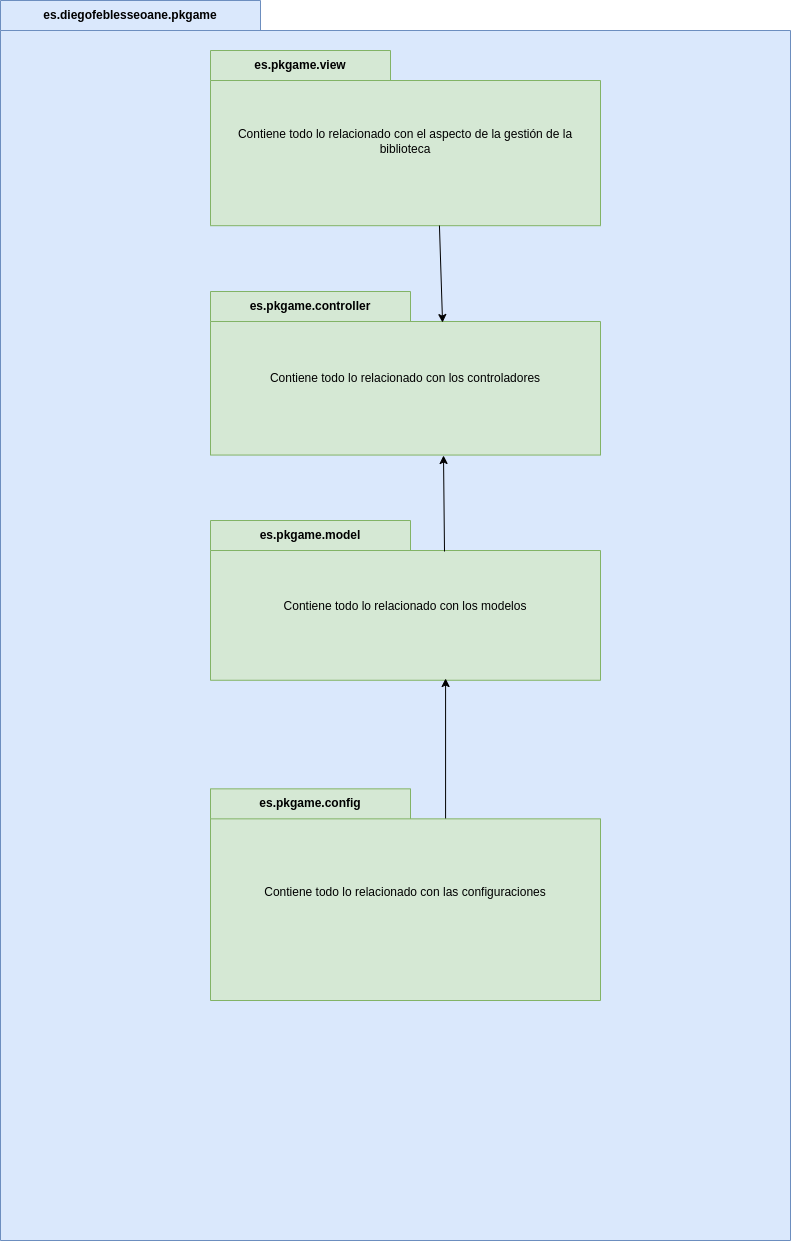

The diagram above was exported from draw.io. Its source (the exported page's mxGraphModel, read from the mxfile embedded in the PNG):
<mxGraphModel dx="1386" dy="829" grid="1" gridSize="10" guides="1" tooltips="1" connect="1" arrows="1" fold="1" page="1" pageScale="1" pageWidth="827" pageHeight="1169" math="0" shadow="0">
  <root>
    <mxCell id="0" />
    <mxCell id="1" parent="0" />
    <mxCell id="5IdqSTd422dZlVnJvj-x-1" value="es.diegofeblesseoane.pkgame" style="shape=folder;fontStyle=1;tabWidth=260;tabHeight=30;tabPosition=left;html=1;boundedLbl=1;labelInHeader=1;container=1;collapsible=0;whiteSpace=wrap;fillColor=#dae8fc;strokeColor=#6c8ebf;" parent="1" vertex="1">
      <mxGeometry x="60" y="130" width="790" height="1240" as="geometry" />
    </mxCell>
    <mxCell id="5IdqSTd422dZlVnJvj-x-2" value="" style="html=1;strokeColor=none;resizeWidth=1;resizeHeight=1;fillColor=none;part=1;connectable=0;allowArrows=0;deletable=0;whiteSpace=wrap;" parent="5IdqSTd422dZlVnJvj-x-1" vertex="1">
      <mxGeometry width="790" height="868" relative="1" as="geometry">
        <mxPoint y="30" as="offset" />
      </mxGeometry>
    </mxCell>
    <mxCell id="5IdqSTd422dZlVnJvj-x-3" value="es.pkgame.view" style="shape=folder;fontStyle=1;tabWidth=180;tabHeight=30;tabPosition=left;html=1;boundedLbl=1;labelInHeader=1;container=1;collapsible=0;whiteSpace=wrap;fillColor=#d5e8d4;strokeColor=#82b366;" parent="5IdqSTd422dZlVnJvj-x-1" vertex="1">
      <mxGeometry x="210" y="50.00036809815949" width="390" height="175.18993865030674" as="geometry" />
    </mxCell>
    <mxCell id="5IdqSTd422dZlVnJvj-x-4" value="Contiene todo lo relacionado con el aspecto de la gestión de la biblioteca" style="html=1;strokeColor=none;resizeWidth=1;resizeHeight=1;fillColor=none;part=1;connectable=0;allowArrows=0;deletable=0;whiteSpace=wrap;" parent="5IdqSTd422dZlVnJvj-x-3" vertex="1">
      <mxGeometry width="390" height="122.63295705521472" relative="1" as="geometry">
        <mxPoint y="30" as="offset" />
      </mxGeometry>
    </mxCell>
    <mxCell id="5IdqSTd422dZlVnJvj-x-5" value="es.pkgame.controller" style="shape=folder;fontStyle=1;tabWidth=200;tabHeight=30;tabPosition=left;html=1;boundedLbl=1;labelInHeader=1;container=1;collapsible=0;whiteSpace=wrap;fillColor=#d5e8d4;strokeColor=#82b366;" parent="5IdqSTd422dZlVnJvj-x-1" vertex="1">
      <mxGeometry x="210" y="290.99549912647785" width="390" height="163.55828220858893" as="geometry" />
    </mxCell>
    <mxCell id="5IdqSTd422dZlVnJvj-x-6" value="Contiene todo lo relacionado con los controladores" style="html=1;strokeColor=none;resizeWidth=1;resizeHeight=1;fillColor=none;part=1;connectable=0;allowArrows=0;deletable=0;whiteSpace=wrap;" parent="5IdqSTd422dZlVnJvj-x-5" vertex="1">
      <mxGeometry width="390" height="114.49079754601226" relative="1" as="geometry">
        <mxPoint y="30" as="offset" />
      </mxGeometry>
    </mxCell>
    <mxCell id="5IdqSTd422dZlVnJvj-x-7" value="es.pkgame.model" style="shape=folder;fontStyle=1;tabWidth=200;tabHeight=30;tabPosition=left;html=1;boundedLbl=1;labelInHeader=1;container=1;collapsible=0;whiteSpace=wrap;fillColor=#d5e8d4;strokeColor=#82b366;" parent="5IdqSTd422dZlVnJvj-x-1" vertex="1">
      <mxGeometry x="210" y="520.0048405314265" width="390" height="159.75460122699386" as="geometry" />
    </mxCell>
    <mxCell id="5IdqSTd422dZlVnJvj-x-8" value="Contiene todo lo relacionado con los modelos" style="html=1;strokeColor=none;resizeWidth=1;resizeHeight=1;fillColor=none;part=1;connectable=0;allowArrows=0;deletable=0;whiteSpace=wrap;" parent="5IdqSTd422dZlVnJvj-x-7" vertex="1">
      <mxGeometry width="390" height="111.82822085889568" relative="1" as="geometry">
        <mxPoint y="30" as="offset" />
      </mxGeometry>
    </mxCell>
    <mxCell id="5IdqSTd422dZlVnJvj-x-9" value="es.pkgame&lt;span style=&quot;background-color: transparent; color: light-dark(rgb(0, 0, 0), rgb(255, 255, 255));&quot;&gt;.config&lt;/span&gt;" style="shape=folder;fontStyle=1;tabWidth=200;tabHeight=30;tabPosition=left;html=1;boundedLbl=1;labelInHeader=1;container=1;collapsible=0;whiteSpace=wrap;fillColor=#d5e8d4;strokeColor=#82b366;" parent="5IdqSTd422dZlVnJvj-x-1" vertex="1">
      <mxGeometry x="210" y="788.35" width="390" height="211.65" as="geometry" />
    </mxCell>
    <mxCell id="5IdqSTd422dZlVnJvj-x-10" value="Contiene todo lo relacionado con las configuraciones" style="html=1;strokeColor=none;resizeWidth=1;resizeHeight=1;fillColor=none;part=1;connectable=0;allowArrows=0;deletable=0;whiteSpace=wrap;" parent="5IdqSTd422dZlVnJvj-x-9" vertex="1">
      <mxGeometry width="390" height="148.15499999999997" relative="1" as="geometry">
        <mxPoint y="30" as="offset" />
      </mxGeometry>
    </mxCell>
    <mxCell id="0d67bLMMaquIhqBczy9f-1" value="" style="endArrow=classic;html=1;rounded=0;entryX=0.572;entryY=0.989;entryDx=0;entryDy=0;entryPerimeter=0;exitX=0.572;exitY=0.14;exitDx=0;exitDy=0;exitPerimeter=0;" edge="1" parent="5IdqSTd422dZlVnJvj-x-1">
      <mxGeometry width="50" height="50" relative="1" as="geometry">
        <mxPoint x="445.0799999999999" y="817.981" as="sourcePoint" />
        <mxPoint x="445.0799999999999" y="678.0021411449234" as="targetPoint" />
      </mxGeometry>
    </mxCell>
    <mxCell id="0d67bLMMaquIhqBczy9f-2" value="" style="endArrow=classic;html=1;rounded=0;entryX=0.572;entryY=0.989;entryDx=0;entryDy=0;entryPerimeter=0;exitX=0.6;exitY=0.194;exitDx=0;exitDy=0;exitPerimeter=0;" edge="1" parent="5IdqSTd422dZlVnJvj-x-1" source="5IdqSTd422dZlVnJvj-x-7">
      <mxGeometry width="50" height="50" relative="1" as="geometry">
        <mxPoint x="443" y="595" as="sourcePoint" />
        <mxPoint x="443" y="455" as="targetPoint" />
      </mxGeometry>
    </mxCell>
    <mxCell id="0d67bLMMaquIhqBczy9f-4" value="" style="endArrow=classic;html=1;rounded=0;entryX=0.595;entryY=0.19;entryDx=0;entryDy=0;entryPerimeter=0;exitX=0.587;exitY=0.999;exitDx=0;exitDy=0;exitPerimeter=0;" edge="1" parent="5IdqSTd422dZlVnJvj-x-1" source="5IdqSTd422dZlVnJvj-x-3" target="5IdqSTd422dZlVnJvj-x-5">
      <mxGeometry width="50" height="50" relative="1" as="geometry">
        <mxPoint x="454" y="561" as="sourcePoint" />
        <mxPoint x="453" y="465" as="targetPoint" />
      </mxGeometry>
    </mxCell>
  </root>
</mxGraphModel>